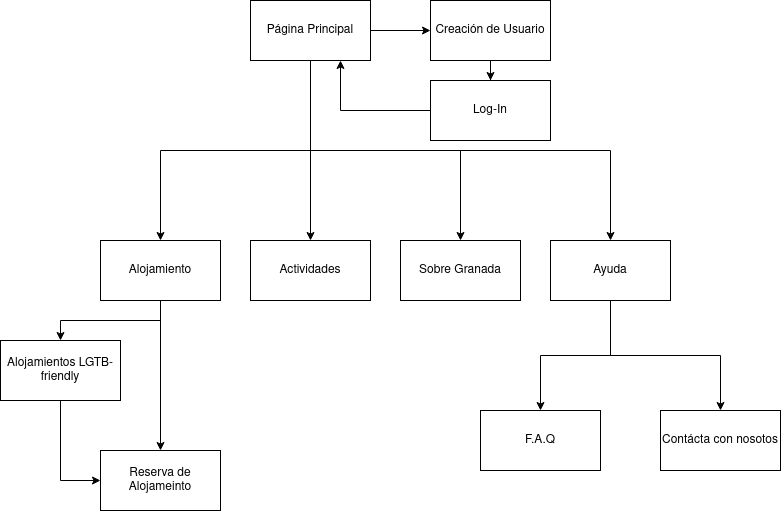

The diagram above was exported from draw.io. Its source (the exported page's mxGraphModel, read from the mxfile embedded in the PNG):
<mxGraphModel dx="1422" dy="804" grid="1" gridSize="10" guides="1" tooltips="1" connect="1" arrows="1" fold="1" page="1" pageScale="1" pageWidth="850" pageHeight="1100" math="0" shadow="0">
  <root>
    <mxCell id="0" />
    <mxCell id="1" parent="0" />
    <mxCell id="NYUMm9lKXXbdwi9vvn9w-19" style="edgeStyle=orthogonalEdgeStyle;rounded=0;orthogonalLoop=1;jettySize=auto;html=1;" edge="1" parent="1" source="NYUMm9lKXXbdwi9vvn9w-3" target="NYUMm9lKXXbdwi9vvn9w-18">
      <mxGeometry relative="1" as="geometry" />
    </mxCell>
    <mxCell id="NYUMm9lKXXbdwi9vvn9w-21" style="edgeStyle=orthogonalEdgeStyle;rounded=0;orthogonalLoop=1;jettySize=auto;html=1;" edge="1" parent="1" source="NYUMm9lKXXbdwi9vvn9w-3" target="NYUMm9lKXXbdwi9vvn9w-20">
      <mxGeometry relative="1" as="geometry" />
    </mxCell>
    <mxCell id="NYUMm9lKXXbdwi9vvn9w-3" value="Alojamiento" style="rounded=0;whiteSpace=wrap;html=1;" vertex="1" parent="1">
      <mxGeometry x="230" y="280" width="120" height="60" as="geometry" />
    </mxCell>
    <mxCell id="NYUMm9lKXXbdwi9vvn9w-4" value="Actividades" style="rounded=0;whiteSpace=wrap;html=1;" vertex="1" parent="1">
      <mxGeometry x="380" y="280" width="120" height="60" as="geometry" />
    </mxCell>
    <mxCell id="NYUMm9lKXXbdwi9vvn9w-5" value="&lt;div&gt;Sobre Granada&lt;/div&gt;" style="rounded=0;whiteSpace=wrap;html=1;" vertex="1" parent="1">
      <mxGeometry x="530" y="280" width="120" height="60" as="geometry" />
    </mxCell>
    <mxCell id="NYUMm9lKXXbdwi9vvn9w-27" style="edgeStyle=orthogonalEdgeStyle;rounded=0;orthogonalLoop=1;jettySize=auto;html=1;" edge="1" parent="1" source="NYUMm9lKXXbdwi9vvn9w-6" target="NYUMm9lKXXbdwi9vvn9w-26">
      <mxGeometry relative="1" as="geometry" />
    </mxCell>
    <mxCell id="NYUMm9lKXXbdwi9vvn9w-28" style="edgeStyle=orthogonalEdgeStyle;rounded=0;orthogonalLoop=1;jettySize=auto;html=1;" edge="1" parent="1" source="NYUMm9lKXXbdwi9vvn9w-6" target="NYUMm9lKXXbdwi9vvn9w-25">
      <mxGeometry relative="1" as="geometry" />
    </mxCell>
    <mxCell id="NYUMm9lKXXbdwi9vvn9w-6" value="&lt;div&gt;Ayuda&lt;/div&gt;" style="rounded=0;whiteSpace=wrap;html=1;" vertex="1" parent="1">
      <mxGeometry x="680" y="280" width="120" height="60" as="geometry" />
    </mxCell>
    <mxCell id="NYUMm9lKXXbdwi9vvn9w-11" style="edgeStyle=orthogonalEdgeStyle;rounded=0;orthogonalLoop=1;jettySize=auto;html=1;entryX=0;entryY=0.5;entryDx=0;entryDy=0;" edge="1" parent="1" source="NYUMm9lKXXbdwi9vvn9w-8" target="NYUMm9lKXXbdwi9vvn9w-10">
      <mxGeometry relative="1" as="geometry" />
    </mxCell>
    <mxCell id="NYUMm9lKXXbdwi9vvn9w-12" style="edgeStyle=orthogonalEdgeStyle;rounded=0;orthogonalLoop=1;jettySize=auto;html=1;" edge="1" parent="1" source="NYUMm9lKXXbdwi9vvn9w-8" target="NYUMm9lKXXbdwi9vvn9w-4">
      <mxGeometry relative="1" as="geometry" />
    </mxCell>
    <mxCell id="NYUMm9lKXXbdwi9vvn9w-14" style="edgeStyle=orthogonalEdgeStyle;rounded=0;orthogonalLoop=1;jettySize=auto;html=1;exitX=0.5;exitY=1;exitDx=0;exitDy=0;" edge="1" parent="1" source="NYUMm9lKXXbdwi9vvn9w-8" target="NYUMm9lKXXbdwi9vvn9w-3">
      <mxGeometry relative="1" as="geometry" />
    </mxCell>
    <mxCell id="NYUMm9lKXXbdwi9vvn9w-15" style="edgeStyle=orthogonalEdgeStyle;rounded=0;orthogonalLoop=1;jettySize=auto;html=1;exitX=0.5;exitY=1;exitDx=0;exitDy=0;" edge="1" parent="1" source="NYUMm9lKXXbdwi9vvn9w-8" target="NYUMm9lKXXbdwi9vvn9w-5">
      <mxGeometry relative="1" as="geometry" />
    </mxCell>
    <mxCell id="NYUMm9lKXXbdwi9vvn9w-16" style="edgeStyle=orthogonalEdgeStyle;rounded=0;orthogonalLoop=1;jettySize=auto;html=1;entryX=0.5;entryY=0;entryDx=0;entryDy=0;exitX=0.5;exitY=1;exitDx=0;exitDy=0;" edge="1" parent="1" source="NYUMm9lKXXbdwi9vvn9w-8" target="NYUMm9lKXXbdwi9vvn9w-6">
      <mxGeometry relative="1" as="geometry" />
    </mxCell>
    <mxCell id="NYUMm9lKXXbdwi9vvn9w-8" value="Página Principal" style="rounded=0;whiteSpace=wrap;html=1;" vertex="1" parent="1">
      <mxGeometry x="380" y="40" width="120" height="60" as="geometry" />
    </mxCell>
    <mxCell id="NYUMm9lKXXbdwi9vvn9w-13" style="edgeStyle=orthogonalEdgeStyle;rounded=0;orthogonalLoop=1;jettySize=auto;html=1;entryX=0.75;entryY=1;entryDx=0;entryDy=0;" edge="1" parent="1" source="NYUMm9lKXXbdwi9vvn9w-9" target="NYUMm9lKXXbdwi9vvn9w-8">
      <mxGeometry relative="1" as="geometry" />
    </mxCell>
    <mxCell id="NYUMm9lKXXbdwi9vvn9w-9" value="Log-In" style="rounded=0;whiteSpace=wrap;html=1;" vertex="1" parent="1">
      <mxGeometry x="560" y="120" width="120" height="60" as="geometry" />
    </mxCell>
    <mxCell id="NYUMm9lKXXbdwi9vvn9w-17" style="edgeStyle=orthogonalEdgeStyle;rounded=0;orthogonalLoop=1;jettySize=auto;html=1;" edge="1" parent="1" source="NYUMm9lKXXbdwi9vvn9w-10" target="NYUMm9lKXXbdwi9vvn9w-9">
      <mxGeometry relative="1" as="geometry" />
    </mxCell>
    <mxCell id="NYUMm9lKXXbdwi9vvn9w-10" value="Creación de Usuario" style="rounded=0;whiteSpace=wrap;html=1;" vertex="1" parent="1">
      <mxGeometry x="560" y="40" width="120" height="60" as="geometry" />
    </mxCell>
    <mxCell id="NYUMm9lKXXbdwi9vvn9w-22" style="edgeStyle=orthogonalEdgeStyle;rounded=0;orthogonalLoop=1;jettySize=auto;html=1;entryX=0;entryY=0.5;entryDx=0;entryDy=0;" edge="1" parent="1" source="NYUMm9lKXXbdwi9vvn9w-18" target="NYUMm9lKXXbdwi9vvn9w-20">
      <mxGeometry relative="1" as="geometry" />
    </mxCell>
    <mxCell id="NYUMm9lKXXbdwi9vvn9w-18" value="Alojamientos LGTB-friendly" style="rounded=0;whiteSpace=wrap;html=1;" vertex="1" parent="1">
      <mxGeometry x="130" y="380" width="120" height="60" as="geometry" />
    </mxCell>
    <mxCell id="NYUMm9lKXXbdwi9vvn9w-20" value="&lt;div&gt;Reserva de Alojameinto&lt;/div&gt;" style="rounded=0;whiteSpace=wrap;html=1;" vertex="1" parent="1">
      <mxGeometry x="230" y="490" width="120" height="60" as="geometry" />
    </mxCell>
    <mxCell id="NYUMm9lKXXbdwi9vvn9w-25" value="&lt;div&gt;Contácta con nosotos&lt;/div&gt;" style="rounded=0;whiteSpace=wrap;html=1;" vertex="1" parent="1">
      <mxGeometry x="790" y="450" width="120" height="60" as="geometry" />
    </mxCell>
    <mxCell id="NYUMm9lKXXbdwi9vvn9w-26" value="F.A.Q" style="rounded=0;whiteSpace=wrap;html=1;" vertex="1" parent="1">
      <mxGeometry x="610" y="450" width="120" height="60" as="geometry" />
    </mxCell>
  </root>
</mxGraphModel>